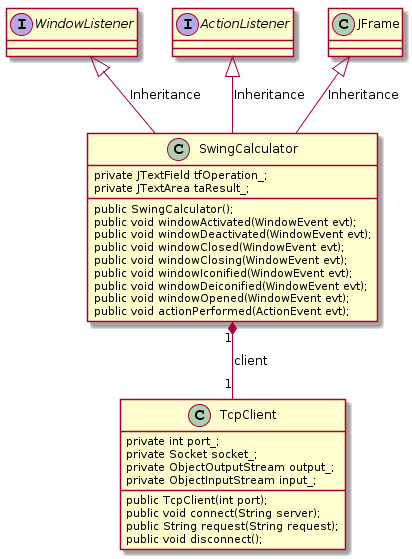

The diagram above was rendered by PlantUML. Its source (embedded in the PNG):
@startuml
interface WindowListener {
}

interface ActionListener{
}

class JFrame {
}

class SwingCalculator {
    private JTextField tfOperation_;
    private JTextArea taResult_;

    public SwingCalculator();
    public void windowActivated(WindowEvent evt);
    public void windowDeactivated(WindowEvent evt);
    public void windowClosed(WindowEvent evt);
    public void windowClosing(WindowEvent evt);
    public void windowIconified(WindowEvent evt);
    public void windowDeiconified(WindowEvent evt);
    public void windowOpened(WindowEvent evt);
    public void actionPerformed(ActionEvent evt);
} 

class TcpClient {
    private int port_;
    private Socket socket_;
    private ObjectOutputStream output_;
    private ObjectInputStream input_;

    public TcpClient(int port);
    public void connect(String server);
    public String request(String request);
    public void disconnect();
}

SwingCalculator "1" *-down- "1" TcpClient: client
JFrame <|-down- SwingCalculator: Inheritance
WindowListener <|-down- SwingCalculator: Inheritance
ActionListener <|-down- SwingCalculator: Inheritance
@enduml